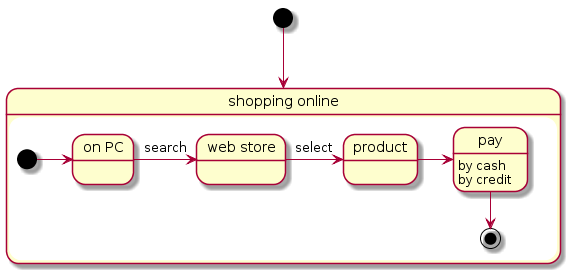

The diagram above was rendered by PlantUML. Its source (embedded in the PNG):
@startuml
state "shoping online" as a
[*] --> a
state "shopping online" as a {
state "on PC" as b
state "web store" as c
  [*] -> b
  b -r-> c : search
  c -r-> product : select
  product -r-> pay
  pay : by cash
  pay : by credit
  pay --> [*]
}
@enduml